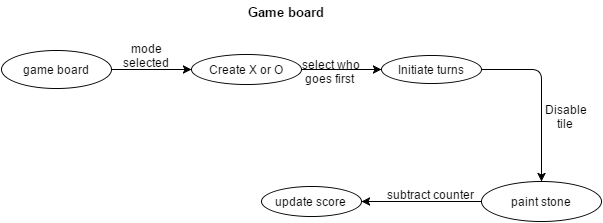

The diagram above was exported from draw.io. Its source (the exported page's mxGraphModel, read from the mxfile embedded in the PNG):
<mxGraphModel dx="876" dy="425" grid="1" gridSize="10" guides="1" tooltips="1" connect="1" arrows="1" fold="1" page="1" pageScale="1" pageWidth="826" pageHeight="1169" background="#ffffff" math="0" shadow="0">
  <root>
    <mxCell id="0" />
    <mxCell id="1" parent="0" />
    <mxCell id="2" value="&lt;b&gt;&lt;font style=&quot;font-size: 13px&quot;&gt;Game board&lt;/font&gt;&lt;br&gt;&lt;/b&gt;" style="text;html=1;strokeColor=none;fillColor=none;align=center;verticalAlign=middle;whiteSpace=wrap;overflow=hidden;" parent="1" vertex="1">
      <mxGeometry x="380" y="70" width="87" height="20" as="geometry" />
    </mxCell>
    <mxCell id="4" value="game board &lt;br&gt;" style="ellipse;whiteSpace=wrap;html=1;strokeWidth=1;fillColor=none;" parent="1" vertex="1">
      <mxGeometry x="140" y="119" width="110" height="38" as="geometry" />
    </mxCell>
    <mxCell id="5" value="" style="endArrow=classic;html=1;exitX=1;exitY=0.5;" parent="1" source="4" target="6" edge="1">
      <mxGeometry width="50" height="50" relative="1" as="geometry">
        <mxPoint x="250" y="160" as="sourcePoint" />
        <mxPoint x="320" y="138" as="targetPoint" />
      </mxGeometry>
    </mxCell>
    <mxCell id="6" value="Create X or O &lt;br&gt;" style="ellipse;whiteSpace=wrap;html=1;" parent="1" vertex="1">
      <mxGeometry x="330" y="123" width="110" height="30" as="geometry" />
    </mxCell>
    <mxCell id="7" value="" style="endArrow=classic;html=1;exitX=1;exitY=0.5;" parent="1" source="6" target="8" edge="1">
      <mxGeometry width="50" height="50" relative="1" as="geometry">
        <mxPoint x="480" y="140" as="sourcePoint" />
        <mxPoint x="560" y="138" as="targetPoint" />
      </mxGeometry>
    </mxCell>
    <mxCell id="8" value="Initiate turns &lt;br&gt;" style="ellipse;whiteSpace=wrap;html=1;" parent="1" vertex="1">
      <mxGeometry x="520" y="124" width="100" height="28" as="geometry" />
    </mxCell>
    <mxCell id="9" value="" style="endArrow=classic;html=1;exitX=1;exitY=0.5;" parent="1" source="8" target="10" edge="1">
      <mxGeometry width="50" height="50" relative="1" as="geometry">
        <mxPoint x="660" y="190" as="sourcePoint" />
        <mxPoint x="680" y="250" as="targetPoint" />
        <Array as="points">
          <mxPoint x="680" y="138" />
        </Array>
      </mxGeometry>
    </mxCell>
    <mxCell id="10" value="paint stone &lt;br&gt;" style="ellipse;whiteSpace=wrap;html=1;" parent="1" vertex="1">
      <mxGeometry x="620" y="250" width="120" height="40" as="geometry" />
    </mxCell>
    <mxCell id="11" value="" style="endArrow=classic;html=1;exitX=0;exitY=0.5;" parent="1" source="10" target="12" edge="1">
      <mxGeometry width="50" height="50" relative="1" as="geometry">
        <mxPoint x="530" y="290" as="sourcePoint" />
        <mxPoint x="490" y="270" as="targetPoint" />
      </mxGeometry>
    </mxCell>
    <mxCell id="12" value="update score &lt;br&gt;" style="ellipse;whiteSpace=wrap;html=1;" parent="1" vertex="1">
      <mxGeometry x="400" y="255" width="100" height="30" as="geometry" />
    </mxCell>
    <mxCell id="13" value="mode selected&lt;br&gt;" style="text;html=1;strokeColor=none;fillColor=none;align=center;verticalAlign=middle;whiteSpace=wrap;overflow=hidden;" parent="1" vertex="1">
      <mxGeometry x="260" y="105" width="50" height="38" as="geometry" />
    </mxCell>
    <mxCell id="14" value="select who goes first &lt;br&gt;" style="text;html=1;strokeColor=none;fillColor=none;align=center;verticalAlign=middle;whiteSpace=wrap;overflow=hidden;" parent="1" vertex="1">
      <mxGeometry x="440" y="124" width="60" height="31" as="geometry" />
    </mxCell>
    <mxCell id="15" value="Disable tile &lt;br&gt;" style="text;html=1;strokeColor=none;fillColor=none;align=center;verticalAlign=middle;whiteSpace=wrap;overflow=hidden;" parent="1" vertex="1">
      <mxGeometry x="680" y="170" width="50" height="30" as="geometry" />
    </mxCell>
    <mxCell id="16" value="subtract counter &lt;br&gt;" style="text;html=1;strokeColor=none;fillColor=none;align=center;verticalAlign=middle;whiteSpace=wrap;overflow=hidden;" parent="1" vertex="1">
      <mxGeometry x="520" y="240" width="100" height="45" as="geometry" />
    </mxCell>
  </root>
</mxGraphModel>